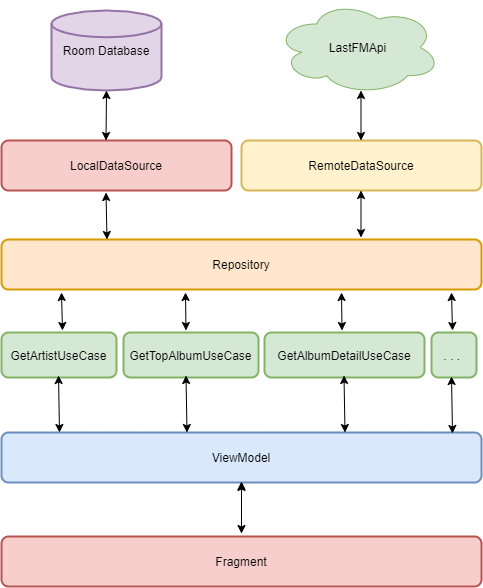

The diagram above was exported from draw.io. Its source (the exported page's mxGraphModel, read from the mxfile embedded in the PNG):
<mxGraphModel dx="1021" dy="509" grid="1" gridSize="10" guides="1" tooltips="1" connect="1" arrows="1" fold="1" page="1" pageScale="1" pageWidth="827" pageHeight="1169" math="0" shadow="0">
  <root>
    <mxCell id="0" />
    <mxCell id="1" parent="0" />
    <mxCell id="2" value="" style="edgeStyle=orthogonalEdgeStyle;rounded=0;orthogonalLoop=1;jettySize=auto;html=1;" edge="1" target="4" parent="1">
      <mxGeometry relative="1" as="geometry">
        <mxPoint x="370" y="769.9999999999998" as="sourcePoint" />
      </mxGeometry>
    </mxCell>
    <mxCell id="3" value="Fragment" style="rounded=1;whiteSpace=wrap;html=1;absoluteArcSize=1;arcSize=14;strokeWidth=2;fillColor=#f8cecc;strokeColor=#b85450;" vertex="1" parent="1">
      <mxGeometry x="130" y="774" width="480" height="50" as="geometry" />
    </mxCell>
    <mxCell id="4" value="ViewModel" style="rounded=1;whiteSpace=wrap;html=1;absoluteArcSize=1;arcSize=14;strokeWidth=2;fillColor=#dae8fc;strokeColor=#6c8ebf;" vertex="1" parent="1">
      <mxGeometry x="130" y="670" width="480" height="50" as="geometry" />
    </mxCell>
    <mxCell id="5" value="GetArtistUseCase" style="rounded=1;whiteSpace=wrap;html=1;absoluteArcSize=1;arcSize=14;strokeWidth=2;fillColor=#d5e8d4;strokeColor=#82b366;" vertex="1" parent="1">
      <mxGeometry x="130" y="570" width="115" height="45" as="geometry" />
    </mxCell>
    <mxCell id="6" value="GetTopAlbumUseCase" style="rounded=1;whiteSpace=wrap;html=1;absoluteArcSize=1;arcSize=14;strokeWidth=2;fillColor=#d5e8d4;strokeColor=#82b366;" vertex="1" parent="1">
      <mxGeometry x="252" y="570" width="135" height="45" as="geometry" />
    </mxCell>
    <mxCell id="7" value="GetAlbumDetailUseCase" style="rounded=1;whiteSpace=wrap;html=1;absoluteArcSize=1;arcSize=14;strokeWidth=2;fillColor=#d5e8d4;strokeColor=#82b366;" vertex="1" parent="1">
      <mxGeometry x="393" y="570" width="160" height="45" as="geometry" />
    </mxCell>
    <mxCell id="8" value=". . .&amp;nbsp;" style="rounded=1;whiteSpace=wrap;html=1;absoluteArcSize=1;arcSize=14;strokeWidth=2;fillColor=#d5e8d4;strokeColor=#82b366;" vertex="1" parent="1">
      <mxGeometry x="560" y="570" width="45" height="45" as="geometry" />
    </mxCell>
    <mxCell id="9" value="Repository" style="rounded=1;whiteSpace=wrap;html=1;absoluteArcSize=1;arcSize=14;strokeWidth=2;fillColor=#ffe6cc;strokeColor=#d79b00;" vertex="1" parent="1">
      <mxGeometry x="130" y="477" width="480" height="50" as="geometry" />
    </mxCell>
    <mxCell id="10" value="RemoteDataSource" style="rounded=1;whiteSpace=wrap;html=1;absoluteArcSize=1;arcSize=14;strokeWidth=2;fillColor=#fff2cc;strokeColor=#d6b656;" vertex="1" parent="1">
      <mxGeometry x="370" y="378" width="240" height="50" as="geometry" />
    </mxCell>
    <mxCell id="11" value="LocalDataSource" style="rounded=1;whiteSpace=wrap;html=1;absoluteArcSize=1;arcSize=14;strokeWidth=2;fillColor=#f8cecc;strokeColor=#b85450;" vertex="1" parent="1">
      <mxGeometry x="130" y="378" width="230" height="50" as="geometry" />
    </mxCell>
    <mxCell id="12" value="Room Database" style="strokeWidth=2;html=1;shape=mxgraph.flowchart.database;whiteSpace=wrap;fillColor=#e1d5e7;strokeColor=#9673a6;" vertex="1" parent="1">
      <mxGeometry x="180" y="248" width="110" height="80" as="geometry" />
    </mxCell>
    <mxCell id="13" value="LastFMApi" style="ellipse;shape=cloud;whiteSpace=wrap;html=1;fillColor=#d5e8d4;strokeColor=#82b366;" vertex="1" parent="1">
      <mxGeometry x="404" y="238" width="165" height="94" as="geometry" />
    </mxCell>
    <mxCell id="14" value="" style="endArrow=classic;startArrow=classic;html=1;" edge="1" parent="1">
      <mxGeometry width="50" height="50" relative="1" as="geometry">
        <mxPoint x="234.5" y="377.9999999999999" as="sourcePoint" />
        <mxPoint x="235" y="327.9999999999999" as="targetPoint" />
      </mxGeometry>
    </mxCell>
    <mxCell id="15" value="" style="endArrow=classic;startArrow=classic;html=1;" edge="1" parent="1">
      <mxGeometry width="50" height="50" relative="1" as="geometry">
        <mxPoint x="489.5" y="377.9999999999999" as="sourcePoint" />
        <mxPoint x="489.5" y="327.9999999999999" as="targetPoint" />
      </mxGeometry>
    </mxCell>
    <mxCell id="16" value="" style="endArrow=classic;startArrow=classic;html=1;exitX=0.14;exitY=-0.05;exitDx=0;exitDy=0;exitPerimeter=0;" edge="1" parent="1">
      <mxGeometry width="50" height="50" relative="1" as="geometry">
        <mxPoint x="235.49999999999977" y="477" as="sourcePoint" />
        <mxPoint x="234.5" y="430" as="targetPoint" />
      </mxGeometry>
    </mxCell>
    <mxCell id="17" value="" style="endArrow=classic;startArrow=classic;html=1;" edge="1" parent="1">
      <mxGeometry width="50" height="50" relative="1" as="geometry">
        <mxPoint x="489.5" y="475" as="sourcePoint" />
        <mxPoint x="489.5" y="428" as="targetPoint" />
      </mxGeometry>
    </mxCell>
    <mxCell id="18" value="" style="endArrow=classic;startArrow=classic;html=1;exitX=0.14;exitY=-0.05;exitDx=0;exitDy=0;exitPerimeter=0;" edge="1" parent="1">
      <mxGeometry width="50" height="50" relative="1" as="geometry">
        <mxPoint x="191" y="568" as="sourcePoint" />
        <mxPoint x="190" y="530" as="targetPoint" />
      </mxGeometry>
    </mxCell>
    <mxCell id="19" value="" style="endArrow=classic;startArrow=classic;html=1;exitX=0.14;exitY=-0.05;exitDx=0;exitDy=0;exitPerimeter=0;" edge="1" parent="1">
      <mxGeometry width="50" height="50" relative="1" as="geometry">
        <mxPoint x="314.5" y="568" as="sourcePoint" />
        <mxPoint x="314" y="530" as="targetPoint" />
      </mxGeometry>
    </mxCell>
    <mxCell id="20" value="" style="endArrow=classic;startArrow=classic;html=1;exitX=0.14;exitY=-0.05;exitDx=0;exitDy=0;exitPerimeter=0;" edge="1" parent="1">
      <mxGeometry width="50" height="50" relative="1" as="geometry">
        <mxPoint x="470.4999999999998" y="568" as="sourcePoint" />
        <mxPoint x="470" y="530" as="targetPoint" />
      </mxGeometry>
    </mxCell>
    <mxCell id="21" value="" style="endArrow=classic;startArrow=classic;html=1;entryX=0.5;entryY=1;entryDx=0;entryDy=0;entryPerimeter=0;exitX=0.14;exitY=-0.05;exitDx=0;exitDy=0;exitPerimeter=0;" edge="1" parent="1">
      <mxGeometry width="50" height="50" relative="1" as="geometry">
        <mxPoint x="581" y="671" as="sourcePoint" />
        <mxPoint x="580" y="614" as="targetPoint" />
      </mxGeometry>
    </mxCell>
    <mxCell id="22" value="" style="endArrow=classic;startArrow=classic;html=1;entryX=0.5;entryY=1;entryDx=0;entryDy=0;entryPerimeter=0;exitX=0.14;exitY=-0.05;exitDx=0;exitDy=0;exitPerimeter=0;" edge="1" parent="1">
      <mxGeometry width="50" height="50" relative="1" as="geometry">
        <mxPoint x="187.99999999999977" y="670" as="sourcePoint" />
        <mxPoint x="187" y="613" as="targetPoint" />
      </mxGeometry>
    </mxCell>
    <mxCell id="23" value="" style="endArrow=classic;startArrow=classic;html=1;entryX=0.5;entryY=1;entryDx=0;entryDy=0;entryPerimeter=0;exitX=0.14;exitY=-0.05;exitDx=0;exitDy=0;exitPerimeter=0;" edge="1" parent="1">
      <mxGeometry width="50" height="50" relative="1" as="geometry">
        <mxPoint x="315.4999999999998" y="670" as="sourcePoint" />
        <mxPoint x="314.5" y="613" as="targetPoint" />
      </mxGeometry>
    </mxCell>
    <mxCell id="24" value="" style="endArrow=classic;startArrow=classic;html=1;entryX=0.5;entryY=1;entryDx=0;entryDy=0;entryPerimeter=0;exitX=0.14;exitY=-0.05;exitDx=0;exitDy=0;exitPerimeter=0;" edge="1" parent="1">
      <mxGeometry width="50" height="50" relative="1" as="geometry">
        <mxPoint x="473.5" y="670" as="sourcePoint" />
        <mxPoint x="472.5" y="613" as="targetPoint" />
      </mxGeometry>
    </mxCell>
    <mxCell id="25" value="" style="endArrow=classic;startArrow=classic;html=1;entryX=0.5;entryY=1;entryDx=0;entryDy=0;" edge="1" parent="1">
      <mxGeometry width="50" height="50" relative="1" as="geometry">
        <mxPoint x="370" y="771" as="sourcePoint" />
        <mxPoint x="370" y="719" as="targetPoint" />
      </mxGeometry>
    </mxCell>
    <mxCell id="26" value="" style="endArrow=classic;startArrow=classic;html=1;exitX=0.14;exitY=-0.05;exitDx=0;exitDy=0;exitPerimeter=0;" edge="1" parent="1">
      <mxGeometry width="50" height="50" relative="1" as="geometry">
        <mxPoint x="581" y="568" as="sourcePoint" />
        <mxPoint x="580" y="530" as="targetPoint" />
      </mxGeometry>
    </mxCell>
  </root>
</mxGraphModel>